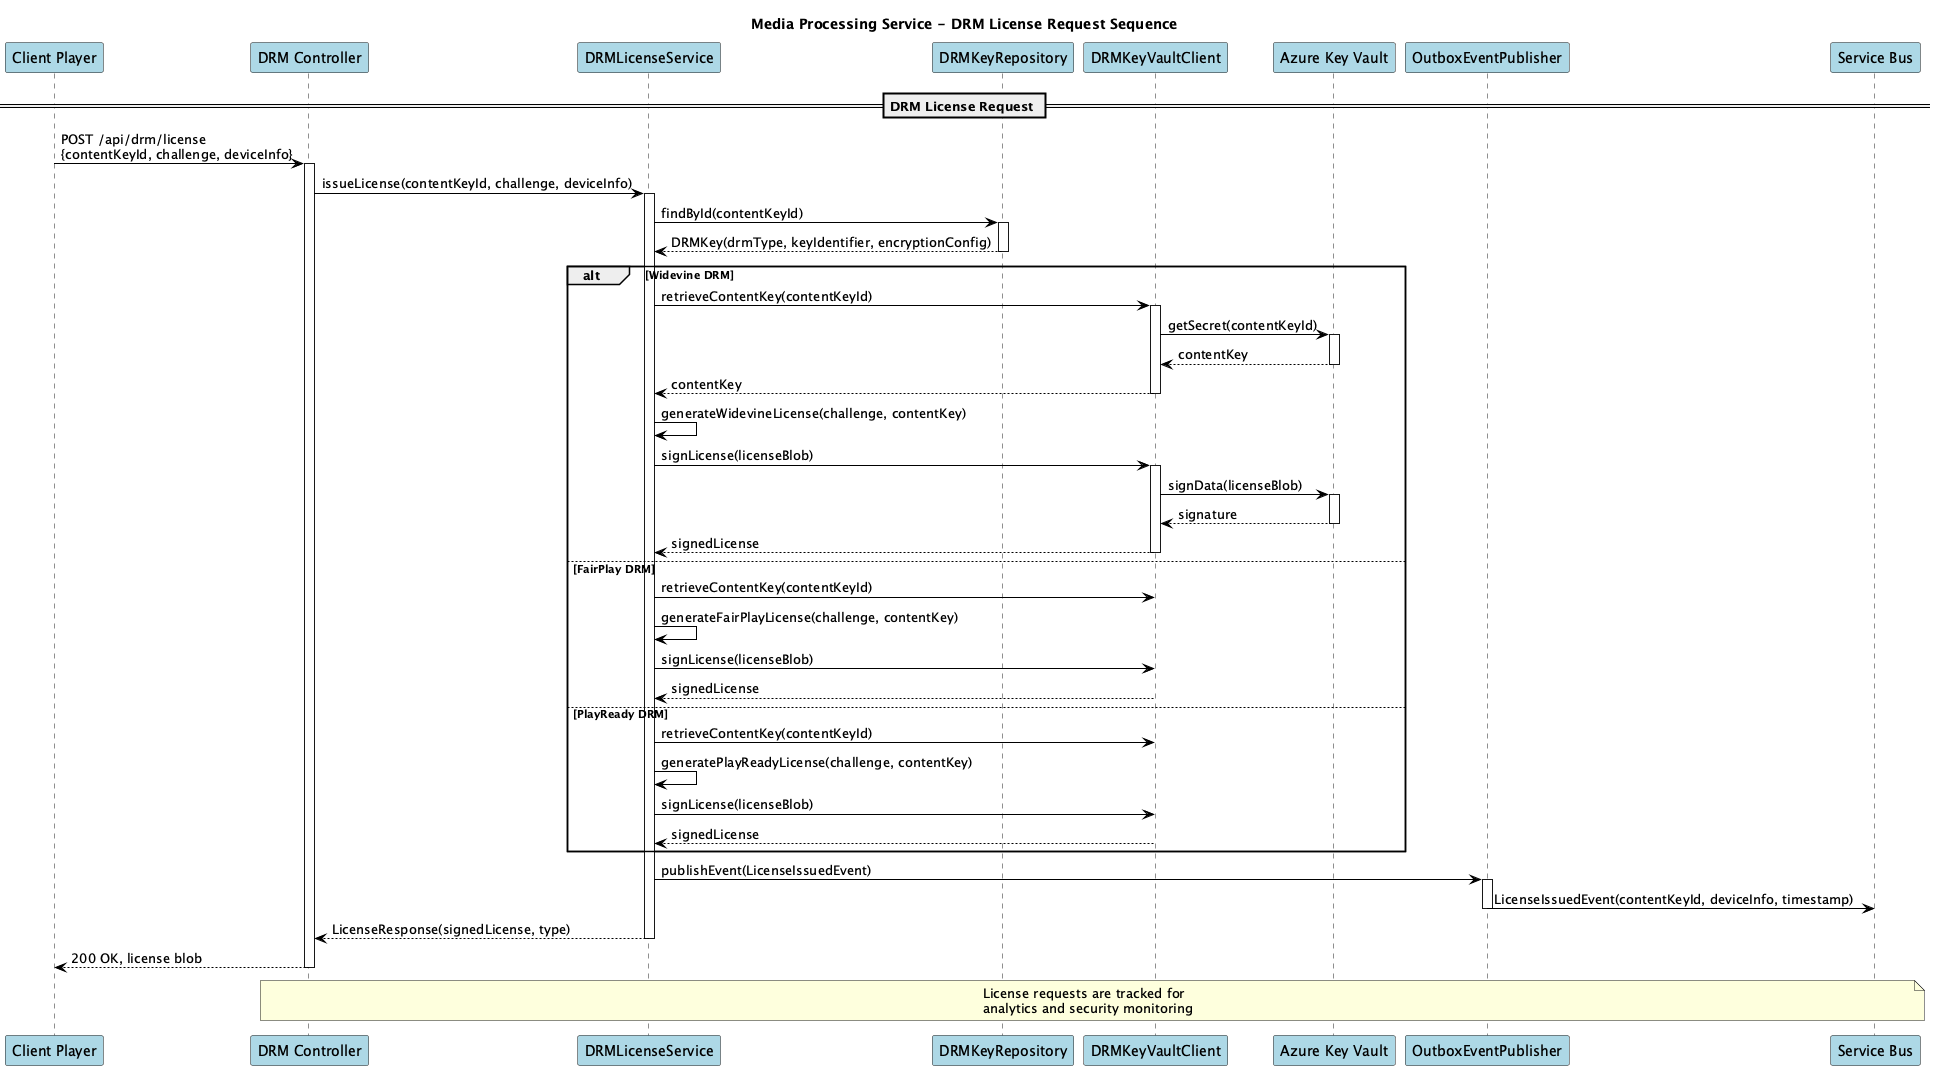

The diagram above was rendered by PlantUML. Its source (embedded in the PNG):
@startuml
title Media Processing Service - DRM License Request Sequence

skinparam shadowing false
skinparam backgroundColor white
skinparam participantBackgroundColor lightblue
skinparam arrowColor black

participant "Client Player" as Player
participant "DRM Controller" as Controller
participant "DRMLicenseService" as Service
participant "DRMKeyRepository" as Repo
participant "DRMKeyVaultClient" as KeyVault
participant "Azure Key Vault" as AzureKV
participant "OutboxEventPublisher" as Outbox
participant "Service Bus" as Bus

== DRM License Request ==
Player -> Controller: POST /api/drm/license\n{contentKeyId, challenge, deviceInfo}
activate Controller

Controller -> Service: issueLicense(contentKeyId, challenge, deviceInfo)
activate Service

Service -> Repo: findById(contentKeyId)
activate Repo
Repo --> Service: DRMKey(drmType, keyIdentifier, encryptionConfig)
deactivate Repo

alt Widevine DRM
  Service -> KeyVault: retrieveContentKey(contentKeyId)
  activate KeyVault
  KeyVault -> AzureKV: getSecret(contentKeyId)
  activate AzureKV
  AzureKV --> KeyVault: contentKey
  deactivate AzureKV
  KeyVault --> Service: contentKey
  deactivate KeyVault
  
  Service -> Service: generateWidevineLicense(challenge, contentKey)
  Service -> KeyVault: signLicense(licenseBlob)
  activate KeyVault
  KeyVault -> AzureKV: signData(licenseBlob)
  activate AzureKV
  AzureKV --> KeyVault: signature
  deactivate AzureKV
  KeyVault --> Service: signedLicense
  deactivate KeyVault

else FairPlay DRM
  Service -> KeyVault: retrieveContentKey(contentKeyId)
  Service -> Service: generateFairPlayLicense(challenge, contentKey)
  Service -> KeyVault: signLicense(licenseBlob)
  KeyVault --> Service: signedLicense

else PlayReady DRM
  Service -> KeyVault: retrieveContentKey(contentKeyId)
  Service -> Service: generatePlayReadyLicense(challenge, contentKey)
  Service -> KeyVault: signLicense(licenseBlob)
  KeyVault --> Service: signedLicense
end

Service -> Outbox: publishEvent(LicenseIssuedEvent)
activate Outbox
Outbox -> Bus: LicenseIssuedEvent(contentKeyId, deviceInfo, timestamp)
deactivate Outbox

Service --> Controller: LicenseResponse(signedLicense, type)
deactivate Service
Controller --> Player: 200 OK, license blob
deactivate Controller

note over Controller, Bus
  License requests are tracked for
  analytics and security monitoring
end note

@enduml